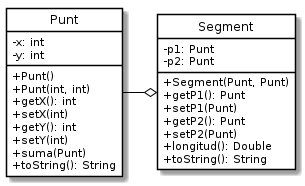

The diagram above was rendered by PlantUML. Its source (embedded in the PNG):
@startuml
class Punt {
    - x: int
    - y: int
    + Punt()
    + Punt(int, int)
    + getX(): int
    + setX(int)
    + getY(): int
    + setY(int)
    + suma(Punt)
    + toString(): String

}
class Segment {
    - p1: Punt
    - p2: Punt
    + Segment(Punt, Punt)
    + getP1(): Punt
    + setP1(Punt)
    + getP2(): Punt
    + setP2(Punt)
    + longitud(): Double
    + toString(): String
}

Segment o-left- Punt

hide class circle
skinparam classAttributeIconSize 0
skinparam class {
    BackgroundColor White
    BorderColor Black
    ArrowColor Black
}

@enduml